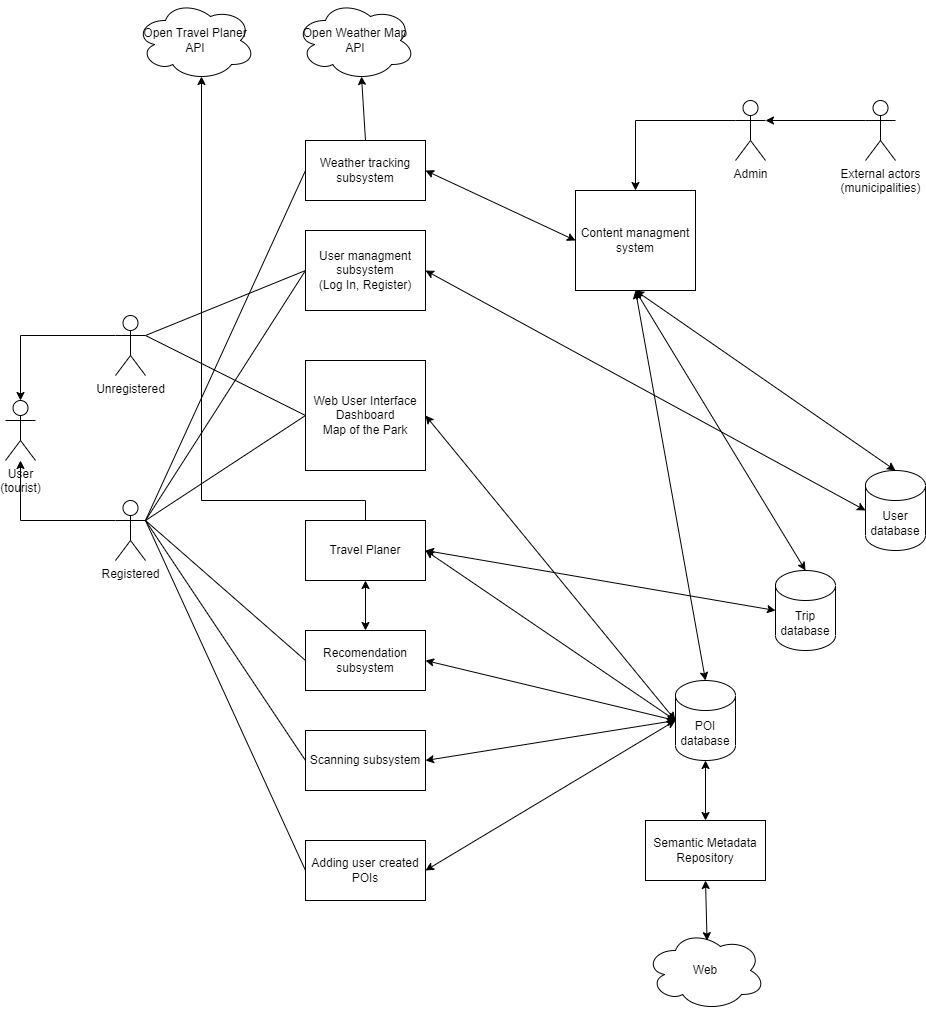

The diagram above was exported from draw.io. Its source (the exported page's mxGraphModel, read from the mxfile embedded in the PNG):
<mxGraphModel dx="2600" dy="2015" grid="1" gridSize="10" guides="1" tooltips="1" connect="1" arrows="1" fold="1" page="1" pageScale="1" pageWidth="850" pageHeight="1100" math="0" shadow="0">
  <root>
    <mxCell id="0" />
    <mxCell id="1" parent="0" />
    <mxCell id="KuDcWJ5aYypMaVdzNUKf-9" value="Travel Planer" style="rounded=0;whiteSpace=wrap;html=1;" parent="1" vertex="1">
      <mxGeometry x="220" y="390" width="120" height="60" as="geometry" />
    </mxCell>
    <mxCell id="KuDcWJ5aYypMaVdzNUKf-10" value="Weather tracking subsystem" style="rounded=0;whiteSpace=wrap;html=1;" parent="1" vertex="1">
      <mxGeometry x="220" y="10" width="120" height="60" as="geometry" />
    </mxCell>
    <mxCell id="KuDcWJ5aYypMaVdzNUKf-11" value="Scanning subsystem" style="rounded=0;whiteSpace=wrap;html=1;" parent="1" vertex="1">
      <mxGeometry x="220" y="600" width="120" height="60" as="geometry" />
    </mxCell>
    <mxCell id="KuDcWJ5aYypMaVdzNUKf-12" style="edgeStyle=orthogonalEdgeStyle;rounded=0;orthogonalLoop=1;jettySize=auto;html=1;exitX=0.5;exitY=1;exitDx=0;exitDy=0;" parent="1" source="KuDcWJ5aYypMaVdzNUKf-9" target="KuDcWJ5aYypMaVdzNUKf-9" edge="1">
      <mxGeometry relative="1" as="geometry" />
    </mxCell>
    <mxCell id="KuDcWJ5aYypMaVdzNUKf-16" value="" style="edgeStyle=orthogonalEdgeStyle;rounded=0;orthogonalLoop=1;jettySize=auto;html=1;exitX=0;exitY=0.3333333333333333;exitDx=0;exitDy=0;exitPerimeter=0;" parent="1" source="KuDcWJ5aYypMaVdzNUKf-14" target="KuDcWJ5aYypMaVdzNUKf-15" edge="1">
      <mxGeometry relative="1" as="geometry" />
    </mxCell>
    <mxCell id="KuDcWJ5aYypMaVdzNUKf-14" value="Unregistered" style="shape=umlActor;verticalLabelPosition=bottom;verticalAlign=top;html=1;outlineConnect=0;" parent="1" vertex="1">
      <mxGeometry x="30" y="185" width="30" height="60" as="geometry" />
    </mxCell>
    <mxCell id="KuDcWJ5aYypMaVdzNUKf-15" value="User&lt;br&gt;(tourist)" style="shape=umlActor;verticalLabelPosition=bottom;verticalAlign=top;html=1;outlineConnect=0;" parent="1" vertex="1">
      <mxGeometry x="-80" y="270" width="30" height="60" as="geometry" />
    </mxCell>
    <mxCell id="KuDcWJ5aYypMaVdzNUKf-23" style="edgeStyle=orthogonalEdgeStyle;rounded=0;orthogonalLoop=1;jettySize=auto;html=1;exitX=0;exitY=0.3333333333333333;exitDx=0;exitDy=0;exitPerimeter=0;" parent="1" source="KuDcWJ5aYypMaVdzNUKf-17" target="KuDcWJ5aYypMaVdzNUKf-15" edge="1">
      <mxGeometry relative="1" as="geometry" />
    </mxCell>
    <mxCell id="KuDcWJ5aYypMaVdzNUKf-17" value="Registered" style="shape=umlActor;verticalLabelPosition=bottom;verticalAlign=top;html=1;outlineConnect=0;" parent="1" vertex="1">
      <mxGeometry x="30" y="370" width="30" height="60" as="geometry" />
    </mxCell>
    <mxCell id="KuDcWJ5aYypMaVdzNUKf-20" value="Content managment system" style="whiteSpace=wrap;html=1;" parent="1" vertex="1">
      <mxGeometry x="490" y="60" width="120" height="100" as="geometry" />
    </mxCell>
    <mxCell id="KuDcWJ5aYypMaVdzNUKf-30" style="edgeStyle=orthogonalEdgeStyle;rounded=0;orthogonalLoop=1;jettySize=auto;html=1;entryX=1;entryY=0.3333333333333333;entryDx=0;entryDy=0;entryPerimeter=0;exitX=0;exitY=0.3333333333333333;exitDx=0;exitDy=0;exitPerimeter=0;" parent="1" source="KuDcWJ5aYypMaVdzNUKf-31" target="KuDcWJ5aYypMaVdzNUKf-21" edge="1">
      <mxGeometry relative="1" as="geometry">
        <mxPoint x="770" y="80" as="targetPoint" />
        <mxPoint x="770" y="70" as="sourcePoint" />
      </mxGeometry>
    </mxCell>
    <mxCell id="KuDcWJ5aYypMaVdzNUKf-21" value="Admin" style="shape=umlActor;verticalLabelPosition=bottom;verticalAlign=top;html=1;outlineConnect=0;" parent="1" vertex="1">
      <mxGeometry x="650" y="-30" width="30" height="60" as="geometry" />
    </mxCell>
    <mxCell id="KuDcWJ5aYypMaVdzNUKf-27" value="" style="endArrow=classic;html=1;rounded=0;entryX=0.5;entryY=0;entryDx=0;entryDy=0;exitX=0;exitY=0.3333333333333333;exitDx=0;exitDy=0;exitPerimeter=0;" parent="1" source="KuDcWJ5aYypMaVdzNUKf-21" target="KuDcWJ5aYypMaVdzNUKf-20" edge="1">
      <mxGeometry width="50" height="50" relative="1" as="geometry">
        <mxPoint x="410" y="280" as="sourcePoint" />
        <mxPoint x="460" y="230" as="targetPoint" />
        <Array as="points">
          <mxPoint x="550" y="-10" />
        </Array>
      </mxGeometry>
    </mxCell>
    <mxCell id="KuDcWJ5aYypMaVdzNUKf-28" value="User&lt;br&gt;database" style="shape=cylinder3;whiteSpace=wrap;html=1;boundedLbl=1;backgroundOutline=1;size=15;" parent="1" vertex="1">
      <mxGeometry x="780" y="340" width="60" height="80" as="geometry" />
    </mxCell>
    <mxCell id="KuDcWJ5aYypMaVdzNUKf-31" value="External actors &lt;br&gt;(municipalities)" style="shape=umlActor;verticalLabelPosition=bottom;verticalAlign=top;html=1;outlineConnect=0;" parent="1" vertex="1">
      <mxGeometry x="780" y="-30" width="30" height="60" as="geometry" />
    </mxCell>
    <mxCell id="KuDcWJ5aYypMaVdzNUKf-32" value="" style="endArrow=none;html=1;rounded=0;exitX=1;exitY=0.3333333333333333;exitDx=0;exitDy=0;exitPerimeter=0;entryX=0;entryY=0.5;entryDx=0;entryDy=0;" parent="1" source="KuDcWJ5aYypMaVdzNUKf-17" target="KuDcWJ5aYypMaVdzNUKf-67" edge="1">
      <mxGeometry width="50" height="50" relative="1" as="geometry">
        <mxPoint x="130" y="300" as="sourcePoint" />
        <mxPoint x="210" y="320" as="targetPoint" />
      </mxGeometry>
    </mxCell>
    <mxCell id="KuDcWJ5aYypMaVdzNUKf-33" value="" style="endArrow=none;html=1;rounded=0;entryX=0;entryY=0.5;entryDx=0;entryDy=0;" parent="1" target="KuDcWJ5aYypMaVdzNUKf-11" edge="1">
      <mxGeometry width="50" height="50" relative="1" as="geometry">
        <mxPoint x="60" y="390" as="sourcePoint" />
        <mxPoint x="190" y="420" as="targetPoint" />
      </mxGeometry>
    </mxCell>
    <mxCell id="KuDcWJ5aYypMaVdzNUKf-34" value="" style="endArrow=none;html=1;rounded=0;entryX=0;entryY=0.5;entryDx=0;entryDy=0;exitX=1;exitY=0.3333333333333333;exitDx=0;exitDy=0;exitPerimeter=0;" parent="1" source="KuDcWJ5aYypMaVdzNUKf-17" target="KuDcWJ5aYypMaVdzNUKf-10" edge="1">
      <mxGeometry width="50" height="50" relative="1" as="geometry">
        <mxPoint x="-80" y="540" as="sourcePoint" />
        <mxPoint x="80" y="870" as="targetPoint" />
      </mxGeometry>
    </mxCell>
    <mxCell id="KuDcWJ5aYypMaVdzNUKf-36" value="Trip&lt;br&gt;database" style="shape=cylinder3;whiteSpace=wrap;html=1;boundedLbl=1;backgroundOutline=1;size=15;" parent="1" vertex="1">
      <mxGeometry x="690" y="440" width="60" height="80" as="geometry" />
    </mxCell>
    <mxCell id="KuDcWJ5aYypMaVdzNUKf-37" value="POI&lt;br&gt;database" style="shape=cylinder3;whiteSpace=wrap;html=1;boundedLbl=1;backgroundOutline=1;size=15;" parent="1" vertex="1">
      <mxGeometry x="590" y="550" width="60" height="80" as="geometry" />
    </mxCell>
    <mxCell id="KuDcWJ5aYypMaVdzNUKf-38" value="Open Weather Map&lt;br&gt;API" style="ellipse;shape=cloud;whiteSpace=wrap;html=1;" parent="1" vertex="1">
      <mxGeometry x="210" y="-130" width="120" height="80" as="geometry" />
    </mxCell>
    <mxCell id="KuDcWJ5aYypMaVdzNUKf-39" value="" style="endArrow=classic;html=1;rounded=0;entryX=0.55;entryY=0.95;entryDx=0;entryDy=0;entryPerimeter=0;exitX=0.5;exitY=0;exitDx=0;exitDy=0;" parent="1" source="KuDcWJ5aYypMaVdzNUKf-10" target="KuDcWJ5aYypMaVdzNUKf-38" edge="1">
      <mxGeometry width="50" height="50" relative="1" as="geometry">
        <mxPoint x="280" y="150" as="sourcePoint" />
        <mxPoint x="240" y="100" as="targetPoint" />
      </mxGeometry>
    </mxCell>
    <mxCell id="KuDcWJ5aYypMaVdzNUKf-40" value="" style="endArrow=classic;startArrow=classic;html=1;rounded=0;entryX=0.5;entryY=1;entryDx=0;entryDy=0;exitX=0.5;exitY=0;exitDx=0;exitDy=0;exitPerimeter=0;" parent="1" source="KuDcWJ5aYypMaVdzNUKf-28" target="KuDcWJ5aYypMaVdzNUKf-20" edge="1">
      <mxGeometry width="50" height="50" relative="1" as="geometry">
        <mxPoint x="590" y="300" as="sourcePoint" />
        <mxPoint x="640" y="250" as="targetPoint" />
      </mxGeometry>
    </mxCell>
    <mxCell id="KuDcWJ5aYypMaVdzNUKf-41" value="" style="endArrow=classic;startArrow=classic;html=1;rounded=0;exitX=0.5;exitY=0;exitDx=0;exitDy=0;exitPerimeter=0;entryX=0.5;entryY=1;entryDx=0;entryDy=0;" parent="1" source="KuDcWJ5aYypMaVdzNUKf-36" target="KuDcWJ5aYypMaVdzNUKf-20" edge="1">
      <mxGeometry width="50" height="50" relative="1" as="geometry">
        <mxPoint x="550" y="300" as="sourcePoint" />
        <mxPoint x="540" y="200" as="targetPoint" />
      </mxGeometry>
    </mxCell>
    <mxCell id="KuDcWJ5aYypMaVdzNUKf-42" value="" style="endArrow=classic;startArrow=classic;html=1;rounded=0;entryX=0.5;entryY=1;entryDx=0;entryDy=0;exitX=0.5;exitY=0;exitDx=0;exitDy=0;exitPerimeter=0;" parent="1" source="KuDcWJ5aYypMaVdzNUKf-37" target="KuDcWJ5aYypMaVdzNUKf-20" edge="1">
      <mxGeometry width="50" height="50" relative="1" as="geometry">
        <mxPoint x="440" y="360" as="sourcePoint" />
        <mxPoint x="490" y="310" as="targetPoint" />
      </mxGeometry>
    </mxCell>
    <mxCell id="KuDcWJ5aYypMaVdzNUKf-44" value="User managment&lt;br&gt;subsystem&lt;br&gt;(Log In, Register)" style="rounded=0;whiteSpace=wrap;html=1;" parent="1" vertex="1">
      <mxGeometry x="220" y="100" width="120" height="80" as="geometry" />
    </mxCell>
    <mxCell id="KuDcWJ5aYypMaVdzNUKf-45" value="" style="endArrow=none;html=1;rounded=0;entryX=0;entryY=0.5;entryDx=0;entryDy=0;exitX=1;exitY=0.3333333333333333;exitDx=0;exitDy=0;exitPerimeter=0;" parent="1" source="KuDcWJ5aYypMaVdzNUKf-17" target="KuDcWJ5aYypMaVdzNUKf-44" edge="1">
      <mxGeometry width="50" height="50" relative="1" as="geometry">
        <mxPoint x="150" y="450" as="sourcePoint" />
        <mxPoint x="200" y="400" as="targetPoint" />
      </mxGeometry>
    </mxCell>
    <mxCell id="KuDcWJ5aYypMaVdzNUKf-47" value="" style="endArrow=classic;startArrow=classic;html=1;rounded=0;exitX=1;exitY=0.5;exitDx=0;exitDy=0;entryX=0;entryY=0.5;entryDx=0;entryDy=0;entryPerimeter=0;" parent="1" source="KuDcWJ5aYypMaVdzNUKf-44" target="KuDcWJ5aYypMaVdzNUKf-28" edge="1">
      <mxGeometry width="50" height="50" relative="1" as="geometry">
        <mxPoint x="460" y="500" as="sourcePoint" />
        <mxPoint x="510" y="450" as="targetPoint" />
      </mxGeometry>
    </mxCell>
    <mxCell id="KuDcWJ5aYypMaVdzNUKf-48" value="Open Travel Planer&lt;br&gt;API" style="ellipse;shape=cloud;whiteSpace=wrap;html=1;" parent="1" vertex="1">
      <mxGeometry x="50" y="-130" width="120" height="80" as="geometry" />
    </mxCell>
    <mxCell id="KuDcWJ5aYypMaVdzNUKf-49" value="" style="endArrow=classic;html=1;rounded=0;entryX=0.55;entryY=0.95;entryDx=0;entryDy=0;entryPerimeter=0;exitX=0.5;exitY=0;exitDx=0;exitDy=0;" parent="1" source="KuDcWJ5aYypMaVdzNUKf-9" target="KuDcWJ5aYypMaVdzNUKf-48" edge="1">
      <mxGeometry width="50" height="50" relative="1" as="geometry">
        <mxPoint x="280" y="410" as="sourcePoint" />
        <mxPoint x="170" y="130" as="targetPoint" />
        <Array as="points">
          <mxPoint x="280" y="370" />
          <mxPoint x="116" y="370" />
        </Array>
      </mxGeometry>
    </mxCell>
    <mxCell id="KuDcWJ5aYypMaVdzNUKf-50" value="" style="endArrow=classic;startArrow=classic;html=1;rounded=0;exitX=1;exitY=0.5;exitDx=0;exitDy=0;entryX=0;entryY=0.5;entryDx=0;entryDy=0;entryPerimeter=0;" parent="1" source="KuDcWJ5aYypMaVdzNUKf-9" target="KuDcWJ5aYypMaVdzNUKf-36" edge="1">
      <mxGeometry width="50" height="50" relative="1" as="geometry">
        <mxPoint x="460" y="370" as="sourcePoint" />
        <mxPoint x="510" y="320" as="targetPoint" />
      </mxGeometry>
    </mxCell>
    <mxCell id="KuDcWJ5aYypMaVdzNUKf-51" value="" style="endArrow=classic;startArrow=classic;html=1;rounded=0;entryX=0;entryY=0.5;entryDx=0;entryDy=0;entryPerimeter=0;exitX=1;exitY=0.5;exitDx=0;exitDy=0;" parent="1" source="KuDcWJ5aYypMaVdzNUKf-11" target="KuDcWJ5aYypMaVdzNUKf-37" edge="1">
      <mxGeometry width="50" height="50" relative="1" as="geometry">
        <mxPoint x="400" y="680" as="sourcePoint" />
        <mxPoint x="450" y="630" as="targetPoint" />
      </mxGeometry>
    </mxCell>
    <mxCell id="KuDcWJ5aYypMaVdzNUKf-54" value="" style="endArrow=none;html=1;rounded=0;exitX=1;exitY=0.3333333333333333;exitDx=0;exitDy=0;exitPerimeter=0;entryX=0;entryY=0.5;entryDx=0;entryDy=0;" parent="1" source="KuDcWJ5aYypMaVdzNUKf-14" target="KuDcWJ5aYypMaVdzNUKf-44" edge="1">
      <mxGeometry width="50" height="50" relative="1" as="geometry">
        <mxPoint x="110" y="330" as="sourcePoint" />
        <mxPoint x="160" y="280" as="targetPoint" />
      </mxGeometry>
    </mxCell>
    <mxCell id="KuDcWJ5aYypMaVdzNUKf-55" value="Web User Interface&lt;br&gt;Dashboard&lt;br&gt;Map of the Park" style="rounded=0;whiteSpace=wrap;html=1;" parent="1" vertex="1">
      <mxGeometry x="220" y="230" width="120" height="110" as="geometry" />
    </mxCell>
    <mxCell id="KuDcWJ5aYypMaVdzNUKf-56" value="" style="endArrow=none;html=1;rounded=0;entryX=0;entryY=0.5;entryDx=0;entryDy=0;exitX=1;exitY=0.3333333333333333;exitDx=0;exitDy=0;exitPerimeter=0;" parent="1" source="KuDcWJ5aYypMaVdzNUKf-17" target="KuDcWJ5aYypMaVdzNUKf-55" edge="1">
      <mxGeometry width="50" height="50" relative="1" as="geometry">
        <mxPoint x="100" y="380" as="sourcePoint" />
        <mxPoint x="70" y="300" as="targetPoint" />
      </mxGeometry>
    </mxCell>
    <mxCell id="KuDcWJ5aYypMaVdzNUKf-57" value="" style="endArrow=none;html=1;rounded=0;entryX=0;entryY=0.5;entryDx=0;entryDy=0;exitX=1;exitY=0.3333333333333333;exitDx=0;exitDy=0;exitPerimeter=0;" parent="1" source="KuDcWJ5aYypMaVdzNUKf-14" target="KuDcWJ5aYypMaVdzNUKf-55" edge="1">
      <mxGeometry width="50" height="50" relative="1" as="geometry">
        <mxPoint x="130" y="230" as="sourcePoint" />
        <mxPoint x="180" y="180" as="targetPoint" />
      </mxGeometry>
    </mxCell>
    <mxCell id="KuDcWJ5aYypMaVdzNUKf-62" value="" style="endArrow=classic;startArrow=classic;html=1;rounded=0;entryX=1;entryY=0.5;entryDx=0;entryDy=0;exitX=0;exitY=0.5;exitDx=0;exitDy=0;exitPerimeter=0;" parent="1" source="KuDcWJ5aYypMaVdzNUKf-37" target="KuDcWJ5aYypMaVdzNUKf-9" edge="1">
      <mxGeometry width="50" height="50" relative="1" as="geometry">
        <mxPoint x="440" y="550" as="sourcePoint" />
        <mxPoint x="490" y="500" as="targetPoint" />
      </mxGeometry>
    </mxCell>
    <mxCell id="KuDcWJ5aYypMaVdzNUKf-63" value="Adding user created&lt;br&gt;POIs" style="rounded=0;whiteSpace=wrap;html=1;" parent="1" vertex="1">
      <mxGeometry x="220" y="710" width="120" height="60" as="geometry" />
    </mxCell>
    <mxCell id="KuDcWJ5aYypMaVdzNUKf-64" value="" style="endArrow=none;html=1;rounded=0;exitX=0;exitY=0.5;exitDx=0;exitDy=0;" parent="1" source="KuDcWJ5aYypMaVdzNUKf-63" edge="1">
      <mxGeometry width="50" height="50" relative="1" as="geometry">
        <mxPoint x="120" y="710" as="sourcePoint" />
        <mxPoint x="60" y="390" as="targetPoint" />
      </mxGeometry>
    </mxCell>
    <mxCell id="KuDcWJ5aYypMaVdzNUKf-66" value="" style="endArrow=classic;startArrow=classic;html=1;rounded=0;exitX=1;exitY=0.5;exitDx=0;exitDy=0;entryX=0;entryY=0.5;entryDx=0;entryDy=0;entryPerimeter=0;" parent="1" source="KuDcWJ5aYypMaVdzNUKf-63" target="KuDcWJ5aYypMaVdzNUKf-37" edge="1">
      <mxGeometry width="50" height="50" relative="1" as="geometry">
        <mxPoint x="440" y="880" as="sourcePoint" />
        <mxPoint x="490" y="830" as="targetPoint" />
      </mxGeometry>
    </mxCell>
    <mxCell id="KuDcWJ5aYypMaVdzNUKf-67" value="Recomendation subsystem" style="rounded=0;whiteSpace=wrap;html=1;" parent="1" vertex="1">
      <mxGeometry x="220" y="500" width="120" height="60" as="geometry" />
    </mxCell>
    <mxCell id="KuDcWJ5aYypMaVdzNUKf-68" value="" style="endArrow=classic;startArrow=classic;html=1;rounded=0;entryX=0.5;entryY=1;entryDx=0;entryDy=0;exitX=0.5;exitY=0;exitDx=0;exitDy=0;" parent="1" source="KuDcWJ5aYypMaVdzNUKf-67" target="KuDcWJ5aYypMaVdzNUKf-9" edge="1">
      <mxGeometry width="50" height="50" relative="1" as="geometry">
        <mxPoint x="420" y="570" as="sourcePoint" />
        <mxPoint x="470" y="520" as="targetPoint" />
      </mxGeometry>
    </mxCell>
    <mxCell id="KuDcWJ5aYypMaVdzNUKf-69" value="" style="endArrow=classic;startArrow=classic;html=1;rounded=0;exitX=1;exitY=0.5;exitDx=0;exitDy=0;entryX=0;entryY=0.5;entryDx=0;entryDy=0;entryPerimeter=0;" parent="1" source="KuDcWJ5aYypMaVdzNUKf-67" target="KuDcWJ5aYypMaVdzNUKf-37" edge="1">
      <mxGeometry width="50" height="50" relative="1" as="geometry">
        <mxPoint x="430" y="590" as="sourcePoint" />
        <mxPoint x="590" y="570" as="targetPoint" />
      </mxGeometry>
    </mxCell>
    <mxCell id="KuDcWJ5aYypMaVdzNUKf-71" value="" style="endArrow=classic;startArrow=classic;html=1;rounded=0;exitX=1;exitY=0.5;exitDx=0;exitDy=0;entryX=0;entryY=0.5;entryDx=0;entryDy=0;entryPerimeter=0;" parent="1" source="KuDcWJ5aYypMaVdzNUKf-55" target="KuDcWJ5aYypMaVdzNUKf-37" edge="1">
      <mxGeometry width="50" height="50" relative="1" as="geometry">
        <mxPoint x="460" y="360" as="sourcePoint" />
        <mxPoint x="510" y="310" as="targetPoint" />
      </mxGeometry>
    </mxCell>
    <mxCell id="KuDcWJ5aYypMaVdzNUKf-72" value="Semantic Metadata Repository" style="rounded=0;whiteSpace=wrap;html=1;" parent="1" vertex="1">
      <mxGeometry x="560" y="690" width="120" height="60" as="geometry" />
    </mxCell>
    <mxCell id="KuDcWJ5aYypMaVdzNUKf-73" value="Web" style="ellipse;shape=cloud;whiteSpace=wrap;html=1;" parent="1" vertex="1">
      <mxGeometry x="560" y="800" width="120" height="80" as="geometry" />
    </mxCell>
    <mxCell id="KuDcWJ5aYypMaVdzNUKf-74" value="" style="endArrow=classic;startArrow=classic;html=1;rounded=0;entryX=0.5;entryY=1;entryDx=0;entryDy=0;entryPerimeter=0;exitX=0.5;exitY=0;exitDx=0;exitDy=0;" parent="1" source="KuDcWJ5aYypMaVdzNUKf-72" target="KuDcWJ5aYypMaVdzNUKf-37" edge="1">
      <mxGeometry width="50" height="50" relative="1" as="geometry">
        <mxPoint x="600" y="730" as="sourcePoint" />
        <mxPoint x="650" y="680" as="targetPoint" />
      </mxGeometry>
    </mxCell>
    <mxCell id="KuDcWJ5aYypMaVdzNUKf-77" value="" style="endArrow=classic;startArrow=classic;html=1;rounded=0;entryX=0.5;entryY=1;entryDx=0;entryDy=0;exitX=0.513;exitY=0.127;exitDx=0;exitDy=0;exitPerimeter=0;" parent="1" source="KuDcWJ5aYypMaVdzNUKf-73" target="KuDcWJ5aYypMaVdzNUKf-72" edge="1">
      <mxGeometry width="50" height="50" relative="1" as="geometry">
        <mxPoint x="600" y="860" as="sourcePoint" />
        <mxPoint x="650" y="810" as="targetPoint" />
      </mxGeometry>
    </mxCell>
    <mxCell id="xBe0IiNlMTnjhrwyuC_P-2" value="" style="endArrow=classic;startArrow=classic;html=1;rounded=0;exitX=0;exitY=0.5;exitDx=0;exitDy=0;entryX=1;entryY=0.5;entryDx=0;entryDy=0;" parent="1" source="KuDcWJ5aYypMaVdzNUKf-20" target="KuDcWJ5aYypMaVdzNUKf-10" edge="1">
      <mxGeometry width="50" height="50" relative="1" as="geometry">
        <mxPoint x="70" y="770" as="sourcePoint" />
        <mxPoint x="360" y="50" as="targetPoint" />
      </mxGeometry>
    </mxCell>
  </root>
</mxGraphModel>